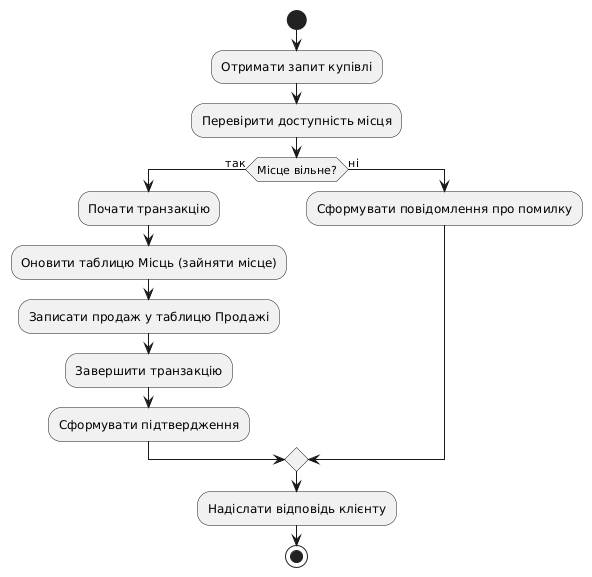

The diagram above was rendered by PlantUML. Its source (embedded in the PNG):
@startuml
start
:Отримати запит купівлі;
:Перевірити доступність місця;
if (Місце вільне?) then (так)
  :Почати транзакцію;
  :Оновити таблицю Місць (зайняти місце);
  :Записати продаж у таблицю Продажі;
  :Завершити транзакцію;
  :Сформувати підтвердження;
else (ні)
  :Сформувати повідомлення про помилку;
endif
:Надіслати відповідь клієнту;
stop
@enduml